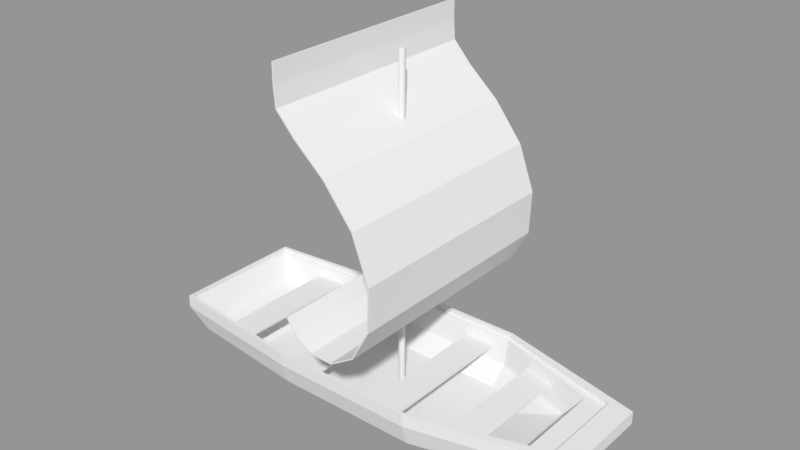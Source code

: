 # Source: Sloop2.blend  (saved by Blender 2.79.0; exported with 4.5.12 LTS)
import bpy
from mathutils import Matrix  # noqa: F401  (used for matrix-valued properties, if any)

bpy.ops.wm.read_factory_settings(use_empty=True)
scene = bpy.context.scene
scene.name = 'Scene'

# ---- collections
col_collection_1 = bpy.data.collections.new('Collection 1'); scene.collection.children.link(col_collection_1)

# ---- meshes
me_plane_033 = bpy.data.meshes.new('Plane.033')
me_plane_033.from_pydata([(-0.1278, -0.6657, 0.03972), (-0.03133, -0.6657, -0.02207), (0.1019, -0.6657, -0.02342), (0.2452, -0.6657, 0.06603), (0.3467, -0.6657, 0.2519), (0.3573, -0.6657, 0.5013), (0.2629, -0.6657, 0.7563), (0.09649, -0.6657, 0.967), (-0.07742, -0.6657, 1.12), (-0.1854, -0.6657, 1.238), (-0.194, -0.6657, 1.349), (-0.194, 0.665, 1.349), (-0.1854, 0.665, 1.238), (-0.07742, 0.665, 1.12), (0.09649, 0.665, 0.967), (0.2629, 0.665, 0.7563), (0.3573, 0.665, 0.5013), (0.3467, 0.665, 0.2519), (-0.194, -0.6657, 0.1287), (-0.194, 0.665, 0.1287), (-0.194, -0.6657, 1.459), (-0.194, 0.665, 1.459), (-0.1278, 0.665, 0.03972), (-0.03133, 0.665, -0.02207), (0.1019, 0.665, -0.02342), (0.2452, 0.665, 0.06603), (-0.2008, 0.665, 1.348), (-0.2008, -0.6657, 1.348), (-0.1917, 0.665, 1.235), (-0.1917, -0.6657, 1.235), (-0.08222, 0.665, 1.115), (-0.08222, -0.6657, 1.115), (0.09151, 0.665, 0.9622), (0.09151, -0.6657, 0.9622), (0.257, 0.665, 0.7529), (0.257, -0.6657, 0.7529), (0.3505, 0.665, 0.5003), (0.3505, -0.6657, 0.5003), (0.34, 0.665, 0.2537), (0.34, -0.6657, 0.2537), (0.2402, 0.665, 0.07074), (0.2402, -0.6657, 0.07074), (0.1, 0.665, -0.01682), (0.1, -0.6657, -0.01682), (-0.02936, 0.665, -0.01549), (-0.02936, -0.6657, -0.01549), (-0.1231, 0.665, 0.04473), (-0.1231, -0.6657, 0.04473), (-0.2008, -0.6657, 1.459), (-0.1885, -0.6657, 0.1328), (-0.1885, 0.665, 0.1328), (-0.2008, 0.665, 1.459), (-0.4483, -0.4826, -0.3135), (0.3999, -0.4826, -0.3135), (-0.4483, 0.4831, -0.3135), (0.3999, 0.4831, -0.3135), (-1.295, -0.3972, -0.3135), (-1.295, 0.3976, -0.3135), (1.269, -0.2719, -0.3135), (1.269, 0.2724, -0.3135), (-0.4483, 0.4831, -0.3605), (-0.4483, -0.4826, -0.3605), (0.3999, -0.4826, -0.3605), (0.3999, 0.4831, -0.3605), (-1.295, 0.3976, -0.3605), (-1.295, -0.3972, -0.3605), (1.269, -0.2719, -0.3605), (1.269, 0.2724, -0.3605), (-0.4483, 0.443, -0.4873), (-0.4483, -0.4425, -0.4873), (0.3999, -0.4425, -0.4873), (0.3999, 0.443, -0.4873), (-1.189, 0.3646, -0.4873), (-1.189, -0.3642, -0.4873), (1.162, -0.2493, -0.4873), (1.162, 0.2498, -0.4873), (-0.4483, 0.327, -0.5728), (-0.4483, -0.3266, -0.5728), (0.3999, -0.3266, -0.5728), (0.3999, 0.327, -0.5728), (-0.8823, 0.2692, -0.5728), (-0.8823, -0.2687, -0.5728), (0.8529, -0.184, -0.5728), (0.8529, 0.1844, -0.5728), (-0.4483, 0.4434, -0.3135), (-0.4483, -0.443, -0.3135), (0.3999, -0.443, -0.3135), (0.3999, 0.4434, -0.3135), (-1.268, 0.365, -0.3135), (-1.268, -0.3645, -0.3135), (1.007, -0.2496, -0.3135), (1.007, 0.25, -0.3135), (-0.4483, 0.4105, -0.4601), (-0.4483, -0.41, -0.4601), (0.3999, -0.41, -0.4601), (0.3999, 0.4105, -0.4601), (-1.175, 0.3378, -0.4601), (-1.175, -0.3374, -0.4601), (0.913, -0.231, -0.4601), (0.913, 0.2314, -0.4601), (-0.4483, 0.3033, -0.5478), (-0.4483, -0.3028, -0.5478), (0.3999, -0.3028, -0.5478), (0.3999, 0.3033, -0.5478), (-0.873, 0.2496, -0.5478), (-0.873, -0.2492, -0.5478), (0.608, -0.1706, -0.5478), (0.608, 0.171, -0.5478), (0.126, -0.4554, -0.3864), (0.3042, -0.4554, -0.3864), (0.126, 0.4558, -0.3864), (0.3042, 0.4558, -0.3864), (0.126, 0.4558, -0.3745), (0.126, -0.4554, -0.3745), (0.3042, -0.4554, -0.3745), (0.3042, 0.4558, -0.3745), (-0.4333, -0.456, -0.3864), (-0.2551, -0.456, -0.3864), (-0.4333, 0.4565, -0.3864), (-0.2551, 0.4565, -0.3864), (-0.4333, 0.4565, -0.3745), (-0.4333, -0.456, -0.3745), (-0.2551, -0.456, -0.3745), (-0.2551, 0.4565, -0.3745), (0.5829, -0.3795, -0.3864), (0.7611, -0.3795, -0.3864), (0.5829, 0.38, -0.3864), (0.7611, 0.38, -0.3864), (0.5829, 0.38, -0.3745), (0.5829, -0.3795, -0.3745), (0.7611, -0.3795, -0.3745), (0.7611, 0.38, -0.3745), (-0.9796, -0.4043, -0.3864), (-0.8014, -0.4043, -0.3864), (-0.9796, 0.4047, -0.3864), (-0.8014, 0.4047, -0.3864), (-0.9796, 0.4047, -0.3745), (-0.9796, -0.4043, -0.3745), (-0.8014, -0.4043, -0.3745), (-0.8014, 0.4047, -0.3745), (0.3999, -0.4628, -0.3135), (1.138, -0.2607, -0.3135), (1.138, 0.2612, -0.3135), (-0.4483, -0.4628, -0.3135), (-1.281, -0.3808, -0.3135), (-0.4483, 0.4632, -0.3135), (0.3999, 0.4632, -0.3135), (-1.281, 0.3813, -0.3135), (0.3999, -0.4628, -0.2873), (0.3999, -0.4826, -0.2873), (-0.4483, -0.4826, -0.2873), (0.3999, 0.4831, -0.2873), (-0.4483, 0.4831, -0.2873), (-1.295, 0.3976, -0.2873), (-1.295, -0.3972, -0.2873), (1.269, -0.2719, -0.2873), (1.269, 0.2724, -0.2873), (-1.281, -0.3808, -0.2873), (0.3999, 0.4632, -0.2873), (1.138, -0.2607, -0.2873), (1.138, 0.2612, -0.2873), (-0.4483, -0.4628, -0.2873), (-0.4483, 0.4632, -0.2873), (-1.281, 0.3813, -0.2873), (1.618e-07, 0.019, -0.552), (1.623e-07, 0.019, 1.4), (0.007271, 0.01755, -0.552), (0.007271, 0.01755, 1.4), (0.01343, 0.01343, -0.552), (0.01343, 0.01343, 1.4), (0.01755, 0.007271, -0.552), (0.01755, 0.007271, 1.4), (0.019, -2.307e-07, -0.552), (0.019, -2.328e-07, 1.4), (0.01755, -0.007271, -0.552), (0.01755, -0.007271, 1.4), (0.01343, -0.01343, -0.552), (0.01343, -0.01343, 1.4), (0.007271, -0.01755, -0.552), (0.007271, -0.01755, 1.4), (1.665e-07, -0.019, -0.552), (1.669e-07, -0.019, 1.4), (-0.007271, -0.01755, -0.552), (-0.007271, -0.01755, 1.4), (-0.01343, -0.01343, -0.552), (-0.01343, -0.01343, 1.4), (-0.01755, -0.007271, -0.552), (-0.01755, -0.007271, 1.4), (-0.019, -2.324e-07, -0.552), (-0.019, -2.317e-07, 1.4), (-0.01755, 0.007271, -0.552), (-0.01755, 0.007271, 1.4), (-0.01343, 0.01343, -0.552), (-0.01343, 0.01343, 1.4), (-0.007271, 0.01755, -0.552), (-0.007271, 0.01755, 1.4)], [], [(9, 12, 11, 10), (8, 13, 12, 9), (7, 14, 13, 8), (6, 15, 14, 7), (5, 16, 15, 6), (4, 17, 16, 5), (3, 25, 17, 4), (2, 24, 25, 3), (1, 23, 24, 2), (0, 22, 23, 1), (10, 11, 21, 20), (18, 19, 22, 0), (29, 27, 26, 28), (31, 29, 28, 30), (33, 31, 30, 32), (35, 33, 32, 34), (37, 35, 34, 36), (39, 37, 36, 38), (41, 39, 38, 40), (43, 41, 40, 42), (45, 43, 42, 44), (47, 45, 44, 46), (27, 48, 51, 26), (49, 47, 46, 50), (19, 18, 49, 50), (12, 13, 30, 28), (5, 6, 35, 37), (21, 11, 26, 51), (13, 14, 32, 30), (6, 7, 33, 35), (20, 21, 51, 48), (14, 15, 34, 32), (7, 8, 31, 33), (22, 19, 50, 46), (0, 1, 45, 47), (15, 16, 36, 34), (8, 9, 29, 31), (23, 22, 46, 44), (1, 2, 43, 45), (16, 17, 38, 36), (9, 10, 27, 29), (24, 23, 44, 42), (2, 3, 41, 43), (17, 25, 40, 38), (10, 20, 48, 27), (25, 24, 42, 40), (3, 4, 39, 41), (18, 0, 47, 49), (11, 12, 28, 26), (4, 5, 37, 39), (144, 143, 85, 89), (141, 142, 91, 90), (140, 141, 90, 86), (63, 67, 75, 71), (62, 61, 69, 70), (60, 63, 71, 68), (53, 62, 66, 58), (58, 66, 67, 59), (56, 65, 61, 52), (55, 63, 60, 54), (52, 61, 62, 53), (59, 67, 63, 55), (54, 60, 64, 57), (57, 64, 65, 56), (68, 71, 79, 76), (69, 73, 81, 77), (75, 74, 82, 83), (64, 60, 68, 72), (65, 64, 72, 73), (66, 62, 70, 74), (67, 66, 74, 75), (61, 65, 73, 69), (77, 76, 79, 78), (77, 81, 80, 76), (79, 83, 82, 78), (70, 69, 77, 78), (71, 75, 83, 79), (72, 68, 76, 80), (73, 72, 80, 81), (74, 70, 78, 82), (88, 89, 97, 96), (84, 88, 96, 92), (91, 87, 95, 99), (146, 145, 84, 87), (143, 140, 86, 85), (142, 146, 87, 91), (145, 147, 88, 84), (147, 144, 89, 88), (99, 95, 103, 107), (93, 94, 102, 101), (95, 92, 100, 103), (86, 90, 98, 94), (90, 91, 99, 98), (89, 85, 93, 97), (87, 84, 92, 95), (85, 86, 94, 93), (101, 102, 103, 100), (101, 100, 104, 105), (103, 102, 106, 107), (92, 96, 104, 100), (96, 97, 105, 104), (94, 98, 106, 102), (98, 99, 107, 106), (97, 93, 101, 105), (108, 110, 111, 109), (113, 114, 115, 112), (111, 110, 112, 115), (108, 109, 114, 113), (109, 111, 115, 114), (110, 108, 113, 112), (116, 118, 119, 117), (121, 122, 123, 120), (119, 118, 120, 123), (116, 117, 122, 121), (117, 119, 123, 122), (118, 116, 121, 120), (124, 126, 127, 125), (129, 130, 131, 128), (127, 126, 128, 131), (124, 125, 130, 129), (125, 127, 131, 130), (126, 124, 129, 128), (132, 134, 135, 133), (137, 138, 139, 136), (135, 134, 136, 139), (132, 133, 138, 137), (133, 135, 139, 138), (134, 132, 137, 136), (142, 141, 159, 160), (58, 59, 156, 155), (141, 140, 148, 159), (54, 57, 153, 152), (145, 146, 158, 162), (56, 52, 150, 154), (140, 143, 161, 148), (57, 56, 154, 153), (153, 154, 157, 163), (152, 153, 163, 162), (156, 151, 158, 160), (150, 149, 148, 161), (151, 152, 162, 158), (149, 155, 159, 148), (155, 156, 160, 159), (154, 150, 161, 157), (59, 55, 151, 156), (143, 144, 157, 161), (52, 53, 149, 150), (144, 147, 163, 157), (53, 58, 155, 149), (147, 145, 162, 163), (55, 54, 152, 151), (146, 142, 160, 158), (164, 165, 167, 166), (166, 167, 169, 168), (168, 169, 171, 170), (170, 171, 173, 172), (172, 173, 175, 174), (174, 175, 177, 176), (176, 177, 179, 178), (178, 179, 181, 180), (180, 181, 183, 182), (182, 183, 185, 184), (184, 185, 187, 186), (186, 187, 189, 188), (188, 189, 191, 190), (190, 191, 193, 192), (165, 195, 167), (192, 193, 195, 194), (194, 195, 165, 164), (169, 167, 195, 193), (171, 169, 193, 191), (173, 171, 191, 189), (175, 173, 189, 187), (177, 175, 187, 185), (179, 177, 185, 183), (181, 179, 183)])
_uv = me_plane_033.uv_layers.new(name='UVMap')
_uv.uv.foreach_set('vector', [0.4115, 0.9763, 0.4115, 0.9373, 0.4148, 0.9373, 0.4148, 0.9763, 0.4068, 0.9763, 0.4068, 0.9373, 0.4115, 0.9373, 0.4115, 0.9763, 0.4, 0.9763, 0.4, 0.9373, 0.4068, 0.9373, 0.4068, 0.9763, 0.3921, 0.9763, 0.3921, 0.9373, 0.4, 0.9373, 0.4, 0.9763, 0.3842, 0.9763, 0.3842, 0.9373, 0.3921, 0.9373, 0.3921, 0.9763, 0.3768, 0.9763, 0.3768, 0.9373, 0.3842, 0.9373, 0.3842, 0.9763, 0.3706, 0.9763, 0.3706, 0.9373, 0.3768, 0.9373, 0.3768, 0.9763, 0.3657, 0.9763, 0.3657, 0.9373, 0.3706, 0.9373, 0.3706, 0.9763, 0.3618, 0.9763, 0.3618, 0.9373, 0.3657, 0.9373, 0.3657, 0.9763, 0.3584, 0.9763, 0.3584, 0.9373, 0.3618, 0.9373, 0.3618, 0.9763, 0.4148, 0.9763, 0.4148, 0.9373, 0.418, 0.9373, 0.418, 0.9763, 0.3551, 0.9763, 0.3551, 0.9373, 0.3584, 0.9373, 0.3584, 0.9763, 0.4009, 0.8814, 0.4009, 0.8781, 0.4399, 0.8781, 0.4399, 0.8814, 0.4009, 0.8862, 0.4009, 0.8814, 0.4399, 0.8814, 0.4399, 0.8862, 0.4009, 0.893, 0.4009, 0.8862, 0.4399, 0.8862, 0.4399, 0.893, 0.4009, 0.9008, 0.4009, 0.893, 0.4399, 0.893, 0.4399, 0.9008, 0.4009, 0.9087, 0.4009, 0.9008, 0.4399, 0.9008, 0.4399, 0.9087, 0.4009, 0.9159, 0.4009, 0.9087, 0.4399, 0.9087, 0.4399, 0.9159, 0.4009, 0.9221, 0.4009, 0.9159, 0.4399, 0.9159, 0.4399, 0.9221, 0.4009, 0.9269, 0.4009, 0.9221, 0.4399, 0.9221, 0.4399, 0.9269, 0.4009, 0.9307, 0.4009, 0.9269, 0.4399, 0.9269, 0.4399, 0.9307, 0.4009, 0.934, 0.4009, 0.9307, 0.4399, 0.9307, 0.4399, 0.934, 0.4009, 0.8781, 0.4009, 0.8748, 0.4399, 0.8748, 0.4399, 0.8781, 0.4009, 0.9372, 0.4009, 0.934, 0.4399, 0.934, 0.4399, 0.9372, 0.4405, 0.9084, 0.4421, 0.895, 0.4424, 0.895, 0.4407, 0.9084, 0.4668, 0.8807, 0.4667, 0.8862, 0.4665, 0.8863, 0.4666, 0.8807, 0.465, 0.8965, 0.4666, 0.9058, 0.4663, 0.9058, 0.4648, 0.8966, 0.4718, 0.875, 0.4692, 0.8778, 0.469, 0.8776, 0.4716, 0.8748, 0.4667, 0.8862, 0.4675, 0.8942, 0.4673, 0.8942, 0.4665, 0.8863, 0.4666, 0.9058, 0.4652, 0.9149, 0.465, 0.9149, 0.4663, 0.9058, 0.4651, 0.9346, 0.4718, 0.9464, 0.4716, 0.9465, 0.4649, 0.9347, 0.4675, 0.8942, 0.4667, 0.9034, 0.4665, 0.9033, 0.4673, 0.8942, 0.4652, 0.9149, 0.4627, 0.9225, 0.4625, 0.9224, 0.465, 0.9149, 0.44, 0.9122, 0.4405, 0.9084, 0.4407, 0.9084, 0.4403, 0.9122, 0.4425, 0.8912, 0.4444, 0.8877, 0.4445, 0.8878, 0.4428, 0.8912, 0.4667, 0.9034, 0.4631, 0.912, 0.4629, 0.9119, 0.4665, 0.9033, 0.4627, 0.9225, 0.4615, 0.9278, 0.4613, 0.9279, 0.4625, 0.9224, 0.441, 0.916, 0.44, 0.9122, 0.4403, 0.9122, 0.4412, 0.9159, 0.4444, 0.8877, 0.4483, 0.8853, 0.4484, 0.8855, 0.4445, 0.8878, 0.4631, 0.912, 0.457, 0.918, 0.4568, 0.9178, 0.4629, 0.9119, 0.4615, 0.9278, 0.4632, 0.9313, 0.463, 0.9314, 0.4613, 0.9279, 0.4443, 0.9192, 0.441, 0.916, 0.4412, 0.9159, 0.4444, 0.919, 0.4483, 0.8853, 0.4541, 0.8855, 0.454, 0.8857, 0.4484, 0.8855, 0.457, 0.918, 0.45, 0.9203, 0.45, 0.9201, 0.4568, 0.9178, 0.4632, 0.9313, 0.4651, 0.9346, 0.4649, 0.9347, 0.463, 0.9314, 0.45, 0.9203, 0.4443, 0.9192, 0.4444, 0.919, 0.45, 0.9201, 0.4541, 0.8855, 0.4604, 0.8893, 0.4602, 0.8895, 0.454, 0.8857, 0.4421, 0.895, 0.4425, 0.8912, 0.4428, 0.8912, 0.4424, 0.895, 0.4692, 0.8778, 0.4668, 0.8807, 0.4666, 0.8807, 0.469, 0.8776, 0.4604, 0.8893, 0.465, 0.8965, 0.4648, 0.8966, 0.4602, 0.8895, 0.5341, 0.088, 0.5509, 0.0862, 0.5509, 0.0866, 0.5344, 0.08833, 0.585, 0.09325, 0.585, 0.1038, 0.5823, 0.1035, 0.5823, 0.09348, 0.5696, 0.08636, 0.5842, 0.09137, 0.5815, 0.09142, 0.5696, 0.08676, 0.4377, 0.1384, 0.4556, 0.1393, 0.4535, 0.1419, 0.4378, 0.141, 0.4376, 0.1354, 0.4208, 0.1351, 0.4208, 0.1324, 0.4377, 0.1327, 0.4208, 0.1387, 0.4377, 0.1384, 0.4378, 0.141, 0.4209, 0.1414, 0.4376, 0.1363, 0.4376, 0.1354, 0.4557, 0.1345, 0.4557, 0.1355, 0.4744, 0.04993, 0.4734, 0.04993, 0.4734, 0.03897, 0.4744, 0.03897, 0.4036, 0.1352, 0.4037, 0.1342, 0.4208, 0.1351, 0.4207, 0.136, 0.4377, 0.1375, 0.4377, 0.1384, 0.4208, 0.1387, 0.4208, 0.1377, 0.4207, 0.136, 0.4208, 0.1351, 0.4376, 0.1354, 0.4376, 0.1363, 0.4557, 0.1383, 0.4556, 0.1393, 0.4377, 0.1384, 0.4377, 0.1375, 0.4208, 0.1377, 0.4208, 0.1387, 0.4037, 0.1395, 0.4036, 0.1385, 0.4473, 0.1019, 0.4483, 0.1019, 0.4483, 0.1179, 0.4473, 0.1179, 0.4209, 0.1414, 0.4378, 0.141, 0.438, 0.1439, 0.4209, 0.1443, 0.4208, 0.1324, 0.4059, 0.1316, 0.412, 0.1288, 0.4208, 0.1295, 0.4701, 0.03943, 0.4701, 0.04947, 0.4636, 0.04816, 0.4636, 0.04074, 0.4037, 0.1395, 0.4208, 0.1387, 0.4209, 0.1414, 0.4059, 0.1421, 0.4483, 0.1179, 0.4483, 0.1019, 0.4516, 0.1026, 0.4516, 0.1173, 0.4557, 0.1345, 0.4376, 0.1354, 0.4377, 0.1327, 0.4535, 0.1318, 0.4734, 0.03897, 0.4734, 0.04993, 0.4701, 0.04947, 0.4701, 0.03943, 0.4208, 0.1351, 0.4037, 0.1342, 0.4059, 0.1316, 0.4208, 0.1324, 0.4374, 0.05103, 0.4374, 0.03787, 0.4545, 0.03787, 0.4545, 0.05103, 0.4374, 0.05103, 0.4287, 0.04986, 0.4287, 0.03904, 0.4374, 0.03787, 0.4545, 0.03787, 0.4636, 0.04074, 0.4636, 0.04816, 0.4545, 0.05103, 0.4377, 0.1327, 0.4208, 0.1324, 0.4208, 0.1295, 0.4379, 0.1299, 0.4378, 0.141, 0.4535, 0.1419, 0.4475, 0.1449, 0.438, 0.1439, 0.4059, 0.1421, 0.4209, 0.1414, 0.4209, 0.1443, 0.412, 0.1449, 0.4516, 0.1173, 0.4516, 0.1026, 0.458, 0.1045, 0.458, 0.1154, 0.4535, 0.1318, 0.4377, 0.1327, 0.4379, 0.1299, 0.4475, 0.1288, 0.3733, 0.05845, 0.3733, 0.04377, 0.3768, 0.04431, 0.3768, 0.0579, 0.3913, 0.06301, 0.3748, 0.06129, 0.3769, 0.05845, 0.3916, 0.06, 0.422, 0.05819, 0.41, 0.06285, 0.4091, 0.05997, 0.4193, 0.05592, 0.5683, 0.1108, 0.5512, 0.1108, 0.5512, 0.1104, 0.5683, 0.1104, 0.5512, 0.08619, 0.5683, 0.08619, 0.5683, 0.08659, 0.5512, 0.08659, 0.5842, 0.1056, 0.5696, 0.1106, 0.5696, 0.1102, 0.5815, 0.1056, 0.5509, 0.1108, 0.5341, 0.109, 0.5344, 0.1087, 0.5509, 0.1104, 0.5325, 0.1062, 0.5325, 0.09083, 0.5328, 0.09116, 0.5328, 0.1058, 0.4193, 0.05592, 0.4091, 0.05997, 0.4087, 0.05721, 0.4129, 0.05455, 0.3916, 0.04222, 0.4087, 0.04222, 0.4087, 0.04501, 0.3916, 0.04501, 0.4087, 0.06, 0.3916, 0.06, 0.3916, 0.05721, 0.4087, 0.05721, 0.41, 0.03937, 0.422, 0.04403, 0.4193, 0.0463, 0.4091, 0.04225, 0.4228, 0.04608, 0.4228, 0.05614, 0.4193, 0.05576, 0.4193, 0.04646, 0.3748, 0.04093, 0.3913, 0.03921, 0.3916, 0.04222, 0.3769, 0.04377, 0.4087, 0.06302, 0.3916, 0.06302, 0.3916, 0.06, 0.4087, 0.06, 0.3916, 0.0392, 0.4087, 0.0392, 0.4087, 0.04222, 0.3916, 0.04222, 0.3916, 0.04501, 0.4087, 0.04501, 0.4087, 0.05721, 0.3916, 0.05721, 0.3916, 0.04501, 0.3916, 0.05721, 0.3831, 0.05613, 0.3831, 0.04609, 0.4087, 0.05721, 0.4087, 0.04501, 0.4129, 0.04767, 0.4129, 0.05455, 0.3916, 0.06, 0.3769, 0.05845, 0.3831, 0.05613, 0.3916, 0.05721, 0.3768, 0.0579, 0.3768, 0.04431, 0.3831, 0.04609, 0.3831, 0.05613, 0.4091, 0.04225, 0.4193, 0.0463, 0.4129, 0.04767, 0.4087, 0.04501, 0.4193, 0.04646, 0.4193, 0.05576, 0.4129, 0.05455, 0.4129, 0.04767, 0.3769, 0.04377, 0.3916, 0.04222, 0.3916, 0.04501, 0.3831, 0.04609, 0.5593, 0.05306, 0.5593, 0.03788, 0.5622, 0.03788, 0.5622, 0.05306, 0.5593, 0.02249, 0.5622, 0.02249, 0.5622, 0.03768, 0.5593, 0.03768, 0.5622, 0.03788, 0.5593, 0.03788, 0.5593, 0.03768, 0.5622, 0.03768, 0.5593, 0.02229, 0.5622, 0.02229, 0.5622, 0.02249, 0.5593, 0.02249, 0.5736, 0.03792, 0.5622, 0.03788, 0.5622, 0.03768, 0.5736, 0.03772, 0.5593, 0.03788, 0.5479, 0.03783, 0.5479, 0.03763, 0.5593, 0.03768, 0.5335, 0.05311, 0.5335, 0.0379, 0.5365, 0.0379, 0.5365, 0.05311, 0.5335, 0.02249, 0.5365, 0.02249, 0.5365, 0.0377, 0.5335, 0.0377, 0.5365, 0.0379, 0.5335, 0.0379, 0.5335, 0.0377, 0.5365, 0.0377, 0.5335, 0.02229, 0.5365, 0.02229, 0.5365, 0.02249, 0.5335, 0.02249, 0.5478, 0.03794, 0.5365, 0.0379, 0.5365, 0.0377, 0.5478, 0.03774, 0.5335, 0.0379, 0.5221, 0.03785, 0.5221, 0.03766, 0.5335, 0.0377, 0.6071, 0.08396, 0.6071, 0.07136, 0.61, 0.07136, 0.61, 0.08396, 0.6071, 0.05856, 0.61, 0.05856, 0.61, 0.07116, 0.6071, 0.07116, 0.61, 0.07136, 0.6071, 0.07136, 0.6071, 0.07116, 0.61, 0.07116, 0.6071, 0.05837, 0.61, 0.05837, 0.61, 0.05856, 0.6071, 0.05856, 0.6213, 0.07138, 0.61, 0.07136, 0.61, 0.07116, 0.6213, 0.07118, 0.6071, 0.07136, 0.5957, 0.07134, 0.5957, 0.07114, 0.6071, 0.07116, 0.5335, 0.08045, 0.5335, 0.06701, 0.5364, 0.06701, 0.5364, 0.08045, 0.5335, 0.05337, 0.5364, 0.05337, 0.5364, 0.06681, 0.5335, 0.06681, 0.5364, 0.06701, 0.5335, 0.06701, 0.5335, 0.06681, 0.5364, 0.06681, 0.5335, 0.05317, 0.5364, 0.05317, 0.5364, 0.05337, 0.5335, 0.05337, 0.5478, 0.06703, 0.5364, 0.06701, 0.5364, 0.06681, 0.5478, 0.06684, 0.5335, 0.06701, 0.5221, 0.06698, 0.5221, 0.06678, 0.5335, 0.06681, 0.4254, 0.05636, 0.4254, 0.04586, 0.426, 0.04586, 0.426, 0.05636, 0.4744, 0.04993, 0.4744, 0.03897, 0.4749, 0.03897, 0.4749, 0.04993, 0.4246, 0.04397, 0.41, 0.03897, 0.4102, 0.03847, 0.4248, 0.04348, 0.4208, 0.1377, 0.4036, 0.1385, 0.4036, 0.138, 0.4208, 0.1372, 0.3916, 0.06342, 0.4087, 0.06342, 0.4087, 0.06395, 0.3916, 0.06395, 0.4036, 0.1352, 0.4207, 0.136, 0.4207, 0.1365, 0.4036, 0.1357, 0.4087, 0.0388, 0.3916, 0.0388, 0.3916, 0.03827, 0.4087, 0.03827, 0.4473, 0.1019, 0.4473, 0.1179, 0.4468, 0.1179, 0.4468, 0.1019, 0.5317, 0.1065, 0.5317, 0.09051, 0.532, 0.09083, 0.532, 0.1062, 0.5508, 0.1117, 0.5338, 0.1099, 0.534, 0.1095, 0.5508, 0.1113, 0.587, 0.1062, 0.5698, 0.1115, 0.5698, 0.1111, 0.5843, 0.1061, 0.5512, 0.08527, 0.5683, 0.08527, 0.5683, 0.08567, 0.5512, 0.08567, 0.5683, 0.1117, 0.5512, 0.1117, 0.5512, 0.1113, 0.5683, 0.1113, 0.5698, 0.08547, 0.587, 0.09081, 0.5843, 0.09087, 0.5698, 0.08586, 0.5882, 0.09303, 0.5882, 0.104, 0.5855, 0.1038, 0.5855, 0.09325, 0.5338, 0.08715, 0.5508, 0.08528, 0.5508, 0.08568, 0.534, 0.08748, 0.4557, 0.1383, 0.4377, 0.1375, 0.4377, 0.1369, 0.4557, 0.1378, 0.3913, 0.03881, 0.3746, 0.04061, 0.3745, 0.04008, 0.3913, 0.03829, 0.4207, 0.136, 0.4376, 0.1363, 0.4377, 0.1369, 0.4207, 0.1365, 0.373, 0.04344, 0.373, 0.05878, 0.3725, 0.05878, 0.3725, 0.04344, 0.4376, 0.1363, 0.4557, 0.1355, 0.4557, 0.136, 0.4377, 0.1369, 0.3746, 0.06161, 0.3913, 0.06341, 0.3913, 0.06393, 0.3745, 0.06214, 0.4377, 0.1375, 0.4208, 0.1377, 0.4208, 0.1372, 0.4377, 0.1369, 0.41, 0.06325, 0.4246, 0.05825, 0.4248, 0.05874, 0.4102, 0.06375, 0.5198, 0.1294, 0.6107, 0.1294, 0.6107, 0.131, 0.5199, 0.131, 0.5199, 0.131, 0.6107, 0.131, 0.6108, 0.1326, 0.5199, 0.1326, 0.5199, 0.1326, 0.6108, 0.1326, 0.6108, 0.1342, 0.5199, 0.1342, 0.5199, 0.1342, 0.6108, 0.1342, 0.6108, 0.1358, 0.5199, 0.1358, 0.5199, 0.1358, 0.6108, 0.1358, 0.6108, 0.1374, 0.5199, 0.1374, 0.5199, 0.1374, 0.6108, 0.1374, 0.6108, 0.139, 0.5199, 0.139, 0.5199, 0.139, 0.6108, 0.139, 0.6108, 0.1406, 0.5199, 0.1406, 0.5198, 0.1409, 0.6106, 0.1409, 0.6107, 0.1425, 0.5198, 0.1425, 0.5198, 0.1425, 0.6107, 0.1425, 0.6107, 0.1441, 0.5198, 0.1441, 0.5198, 0.1183, 0.6106, 0.1183, 0.6107, 0.1199, 0.5198, 0.1199, 0.5198, 0.1199, 0.6107, 0.1199, 0.6107, 0.1215, 0.5198, 0.1215, 0.5198, 0.1215, 0.6107, 0.1215, 0.6107, 0.1231, 0.5198, 0.1231, 0.5198, 0.1231, 0.6107, 0.1231, 0.6107, 0.1247, 0.5198, 0.1247, 0.5198, 0.1247, 0.6107, 0.1247, 0.6107, 0.1263, 0.5198, 0.1263, 0.5206, 0.1479, 0.52, 0.1474, 0.5212, 0.1482, 0.5198, 0.1263, 0.6107, 0.1263, 0.6107, 0.1279, 0.5198, 0.1279, 0.5198, 0.1279, 0.6107, 0.1279, 0.6107, 0.1294, 0.5198, 0.1294, 0.522, 0.1482, 0.5212, 0.1482, 0.52, 0.1474, 0.5198, 0.1467, 0.5227, 0.1479, 0.522, 0.1482, 0.5198, 0.1467, 0.5198, 0.1459, 0.5232, 0.1474, 0.5227, 0.1479, 0.5198, 0.1459, 0.52, 0.1453, 0.5235, 0.1467, 0.5232, 0.1474, 0.52, 0.1453, 0.5206, 0.1447, 0.5235, 0.1459, 0.5235, 0.1467, 0.5206, 0.1447, 0.5212, 0.1444, 0.5232, 0.1453, 0.5235, 0.1459, 0.5212, 0.1444, 0.522, 0.1444, 0.5205, 0.1485, 0.5212, 0.1487, 0.5198, 0.1487])
me_plane_033.use_remesh_preserve_volume = False
me_plane_033.use_remesh_preserve_attributes = False
me_plane_033.use_mirror_vertex_groups = False
me_plane_033.update()

# ---- objects
ob_sloop2 = bpy.data.objects.new('Sloop2', me_plane_033)

# ---- transforms, parenting, visibility, modifiers, constraints
ob_sloop2.location = (0.0, 0.0, 0.0)
ob_sloop2.lineart.crease_threshold = 0.0

# ---- collection membership
col_collection_1.objects.link(ob_sloop2)

# ---- scene / render settings (as saved in the file)
scene.frame_start = 1; scene.frame_end = 250; scene.frame_set(1)
scene.render.engine = 'CYCLES'
scene.render.dither_intensity = 0.0
scene.cycles.samples = 300
scene.cycles.sampling_pattern = 'TABULATED_SOBOL'
scene.cycles.use_adaptive_sampling = False
scene.cycles.use_light_tree = False
scene.cycles.blur_glossy = 0.0
scene.cycles.sample_clamp_direct = 4.0
scene.cycles.sample_clamp_indirect = 4.0
scene.view_settings.view_transform = 'Standard'
bpy.context.view_layer.update()

# ---- added for rendering (the .blend has no active camera and no usable light): camera, sun + grey world if the file has none
cam_auto = bpy.data.cameras.new('AutoCamera')
cam_auto.lens = 50.0
cam_auto.sensor_width = 36.0
cam_auto.clip_end = 1000.0
ob_auto_camera = bpy.data.objects.new('AutoCamera', cam_auto)
scene.collection.objects.link(ob_auto_camera)
ob_auto_camera.location = (3.25506, -3.92168, 3.05753)
ob_auto_camera.rotation_euler = (1.09748, -7.21219e-08, 0.694738)
scene.camera = ob_auto_camera
light_auto_sun = bpy.data.lights.new('AutoSun', 'SUN')
light_auto_sun.energy = 3.0
light_auto_sun.angle = 0.0523599
ob_auto_sun = bpy.data.objects.new('AutoSun', light_auto_sun)
scene.collection.objects.link(ob_auto_sun)
ob_auto_sun.rotation_euler = (0.872665, 0.174533, 0.523599)
if scene.world is None:
    world_auto = bpy.data.worlds.new('AutoWorld')
    world_auto.color = (0.3, 0.3, 0.3)
    scene.world = world_auto
bpy.context.view_layer.update()
